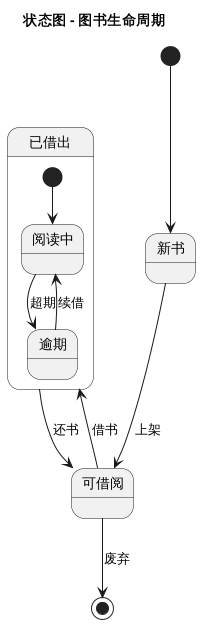

The diagram above was rendered by PlantUML. Its source (embedded in the PNG):
@startuml
title 状态图 - 图书生命周期

[*] --> 新书

新书 --> 可借阅 : 上架

可借阅 --> 已借出 : 借书
已借出 --> 可借阅 : 还书

可借阅 --> [*] : 废弃

state 已借出 {
  [*] --> 阅读中
  阅读中 --> 逾期 : 超期
  逾期 --> 阅读中 : 续借
}
@enduml